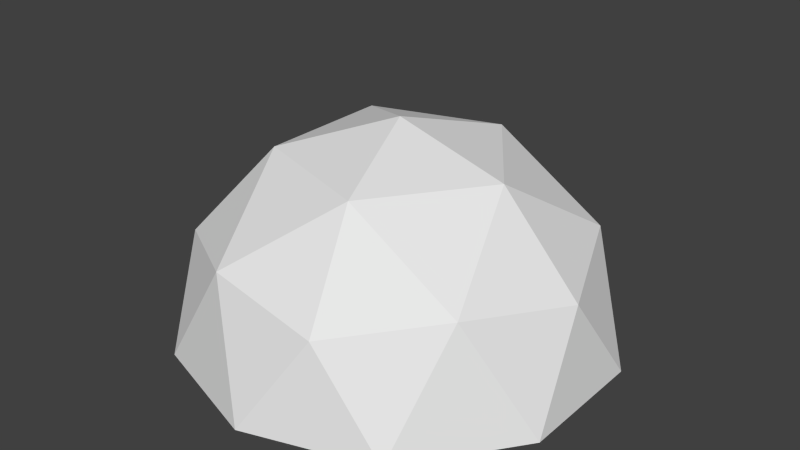 # Source: mine.blend  (saved by Blender 2.73.0; exported with 4.5.12 LTS)
import bpy
from mathutils import Matrix  # noqa: F401  (used for matrix-valued properties, if any)

bpy.ops.wm.read_factory_settings(use_empty=True)
scene = bpy.context.scene
scene.name = 'Scene'

# ---- collections
col_collection_1 = bpy.data.collections.new('Collection 1'); scene.collection.children.link(col_collection_1)

# ---- world
world_world = bpy.data.worlds.new('World'); scene.world = world_world
world_world.color = (0.05088, 0.05088, 0.05088)
world_world.use_sun_shadow = False
world_world.sun_shadow_jitter_overblur = 0.0
world_world.cycles.sampling_method = 'MANUAL'
world_world.cycles.sample_map_resolution = 256

# ---- meshes
me_icosphere = bpy.data.meshes.new('Icosphere')
me_icosphere.from_pydata([(0.2764, -0.8506, 0.4472), (-0.7236, -0.5257, 0.4472), (-0.7236, 0.5257, 0.4472), (0.2764, 0.8506, 0.4472), (0.8944, 0.0, 0.4472), (0.0, 0.0, 1.0), (0.9511, -0.309, 0.0), (0.9511, 0.309, 0.0), (0.0, -1.0, 0.0), (0.5878, -0.809, 0.0), (-0.9511, -0.309, 0.0), (-0.5878, -0.809, 0.0), (-0.5878, 0.809, 0.0), (-0.9511, 0.309, 0.0), (0.5878, 0.809, 0.0), (0.0, 1.0, 0.0), (0.6882, -0.5, 0.5257), (-0.2629, -0.809, 0.5257), (-0.8506, 0.0, 0.5257), (-0.2629, 0.809, 0.5257), (0.6882, 0.5, 0.5257), (0.1625, -0.5, 0.8507), (0.5257, 0.0, 0.8507), (-0.4253, -0.309, 0.8507), (-0.4253, 0.309, 0.8507), (0.1625, 0.5, 0.8507)], [], [(0, 16, 21), (1, 17, 23), (2, 18, 24), (3, 19, 25), (4, 20, 22), (22, 25, 5), (22, 20, 25), (20, 3, 25), (25, 24, 5), (25, 19, 24), (19, 2, 24), (24, 23, 5), (24, 18, 23), (18, 1, 23), (23, 21, 5), (23, 17, 21), (17, 0, 21), (21, 22, 5), (21, 16, 22), (16, 4, 22), (7, 20, 4), (7, 14, 20), (14, 3, 20), (15, 19, 3), (15, 12, 19), (12, 2, 19), (13, 18, 2), (13, 10, 18), (10, 1, 18), (11, 17, 1), (11, 8, 17), (8, 0, 17), (9, 16, 0), (9, 6, 16), (6, 4, 16), (14, 15, 3), (12, 13, 2), (10, 11, 1), (8, 9, 0), (6, 7, 4)])
_uv = me_icosphere.uv_layers.new(name='UVMap')
_uv.uv.foreach_set('vector', [0.6468, 0.0364, 0.8811, 0.2203, 0.5982, 0.1858, 0.1018, 0.2135, 0.3491, 0.0474, 0.2288, 0.3058, 0.1018, 0.7865, 0.02023, 0.5, 0.2288, 0.6942, 0.6468, 0.9636, 0.3491, 0.9526, 0.5982, 0.8142, 0.9836, 0.5, 0.8811, 0.7797, 0.8265, 0.5, 0.8265, 0.5, 0.5982, 0.8142, 0.4961, 0.5, 0.8265, 0.5, 0.8811, 0.7797, 0.5982, 0.8142, 0.8811, 0.7797, 0.6468, 0.9636, 0.5982, 0.8142, 0.5982, 0.8142, 0.2288, 0.6942, 0.4961, 0.5, 0.5982, 0.8142, 0.3491, 0.9526, 0.2288, 0.6942, 0.3491, 0.9526, 0.1018, 0.7865, 0.2288, 0.6942, 0.2288, 0.6942, 0.2288, 0.3058, 0.4961, 0.5, 0.2288, 0.6942, 0.02023, 0.5, 0.2288, 0.3058, 0.02023, 0.5, 0.1018, 0.2135, 0.2288, 0.3058, 0.2288, 0.3058, 0.5982, 0.1858, 0.4961, 0.5, 0.2288, 0.3058, 0.3491, 0.0474, 0.5982, 0.1858, 0.3491, 0.0474, 0.6468, 0.0364, 0.5982, 0.1858, 0.5982, 0.1858, 0.8265, 0.5, 0.4961, 0.5, 0.5982, 0.1858, 0.8811, 0.2203, 0.8265, 0.5, 0.8811, 0.2203, 0.9836, 0.5, 0.8265, 0.5, 0.948, 0.6468, 0.8811, 0.7797, 0.9836, 0.5, 0.948, 0.6468, 0.7754, 0.8843, 0.8811, 0.7797, 0.7754, 0.8843, 0.6468, 0.9636, 0.8811, 0.7797, 0.4961, 0.9751, 0.3491, 0.9526, 0.6468, 0.9636, 0.4961, 0.9751, 0.2169, 0.8843, 0.3491, 0.9526, 0.2169, 0.8843, 0.1018, 0.7865, 0.3491, 0.9526, 0.04431, 0.6468, 0.02023, 0.5, 0.1018, 0.7865, 0.04431, 0.6468, 0.04431, 0.3532, 0.02023, 0.5, 0.04431, 0.3532, 0.1018, 0.2135, 0.02023, 0.5, 0.2169, 0.1157, 0.3491, 0.0474, 0.1018, 0.2135, 0.2169, 0.1157, 0.4961, 0.02493, 0.3491, 0.0474, 0.4961, 0.02493, 0.6468, 0.0364, 0.3491, 0.0474, 0.7754, 0.1157, 0.8811, 0.2203, 0.6468, 0.0364, 0.7754, 0.1157, 0.948, 0.3532, 0.8811, 0.2203, 0.948, 0.3532, 0.9836, 0.5, 0.8811, 0.2203, 0.7754, 0.8843, 0.4961, 0.9751, 0.6468, 0.9636, 0.2169, 0.8843, 0.04431, 0.6468, 0.1018, 0.7865, 0.04431, 0.3532, 0.2169, 0.1157, 0.1018, 0.2135, 0.4961, 0.02493, 0.7754, 0.1157, 0.6468, 0.0364, 0.948, 0.3532, 0.948, 0.6468, 0.9836, 0.5])
me_icosphere.use_remesh_preserve_volume = False
me_icosphere.use_remesh_preserve_attributes = False
me_icosphere.use_mirror_vertex_groups = False
me_icosphere.update()

# ---- objects
ob_icosphere = bpy.data.objects.new('Icosphere', me_icosphere)

# ---- transforms, parenting, visibility, modifiers, constraints
ob_icosphere.location = (0.0, 0.0, 0.0)
ob_icosphere.lineart.crease_threshold = 0.0

# ---- collection membership
col_collection_1.objects.link(ob_icosphere)

# ---- scene / render settings (as saved in the file)
scene.frame_start = 1; scene.frame_end = 250; scene.frame_set(1)
scene.render.engine = 'BLENDER_EEVEE_NEXT'
scene.render.resolution_percentage = 50
scene.render.dither_intensity = 0.0
scene.cycles.use_denoising = False
scene.cycles.samples = 10
scene.cycles.sampling_pattern = 'TABULATED_SOBOL'
scene.cycles.light_sampling_threshold = 0.0
scene.cycles.use_adaptive_sampling = False
scene.cycles.use_light_tree = False
scene.cycles.blur_glossy = 0.0
scene.cycles.pixel_filter_type = 'GAUSSIAN'
scene.cycles.sample_clamp_indirect = 0.0
scene.view_settings.view_transform = 'Standard'
bpy.context.view_layer.update()

# ---- added for rendering (the .blend has no active camera and no usable light): camera, sun
cam_auto = bpy.data.cameras.new('AutoCamera')
cam_auto.lens = 50.0
cam_auto.sensor_width = 36.0
cam_auto.clip_end = 1000.0
ob_auto_camera = bpy.data.objects.new('AutoCamera', cam_auto)
scene.collection.objects.link(ob_auto_camera)
ob_auto_camera.location = (2.71614, -3.25936, 2.67291)
ob_auto_camera.rotation_euler = (1.09748, -7.21219e-08, 0.694738)
scene.camera = ob_auto_camera
light_auto_sun = bpy.data.lights.new('AutoSun', 'SUN')
light_auto_sun.energy = 3.0
light_auto_sun.angle = 0.0523599
ob_auto_sun = bpy.data.objects.new('AutoSun', light_auto_sun)
scene.collection.objects.link(ob_auto_sun)
ob_auto_sun.rotation_euler = (0.872665, 0.174533, 0.523599)
bpy.context.view_layer.update()
